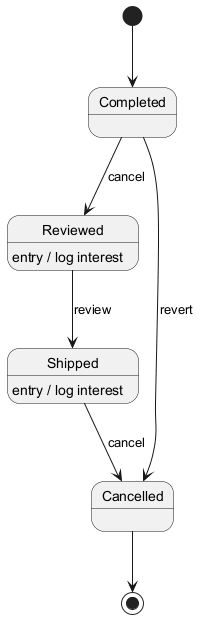

The diagram above was rendered by PlantUML. Its source (embedded in the PNG):
@startuml
skinparam backgroundColor #FFFFFF
skinparam classBackgroundColor #F3E5F5
skinparam classBorderColor #6A1B9A
[*] --> Completed
Completed --> Reviewed : cancel
Reviewed --> Shipped : review
Reviewed : entry / log interest
Shipped --> Cancelled : cancel
Shipped : entry / log interest
Completed --> Cancelled : revert
Cancelled --> [*]
@enduml